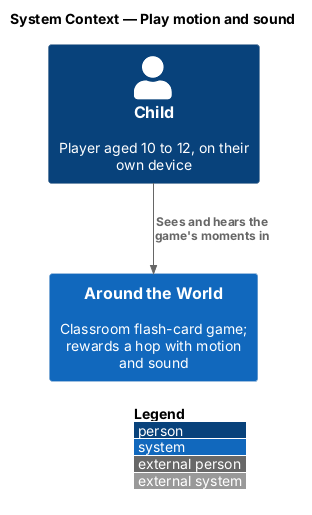

The diagram above was rendered by PlantUML. Its source (embedded in the PNG):
@startuml
!include <C4/C4_Context>
LAYOUT_WITH_LEGEND()
title System Context — Play motion and sound

Person(child, "Child", "Player aged 10 to 12, on their own device")
System(atw, "Around the World", "Classroom flash-card game; rewards a hop with motion and sound")

Rel(child, atw, "Sees and hears the game's moments in")
@enduml